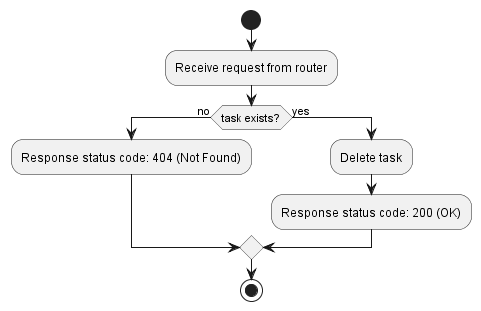

The diagram above was rendered by PlantUML. Its source (embedded in the PNG):
@startuml deleteTask
start
:Receive request from router;
if (task exists?) then (no)
    :Response status code: 404 (Not Found);
else (yes)
    :Delete task;
    :Response status code: 200 (OK);
endif
stop
@enduml